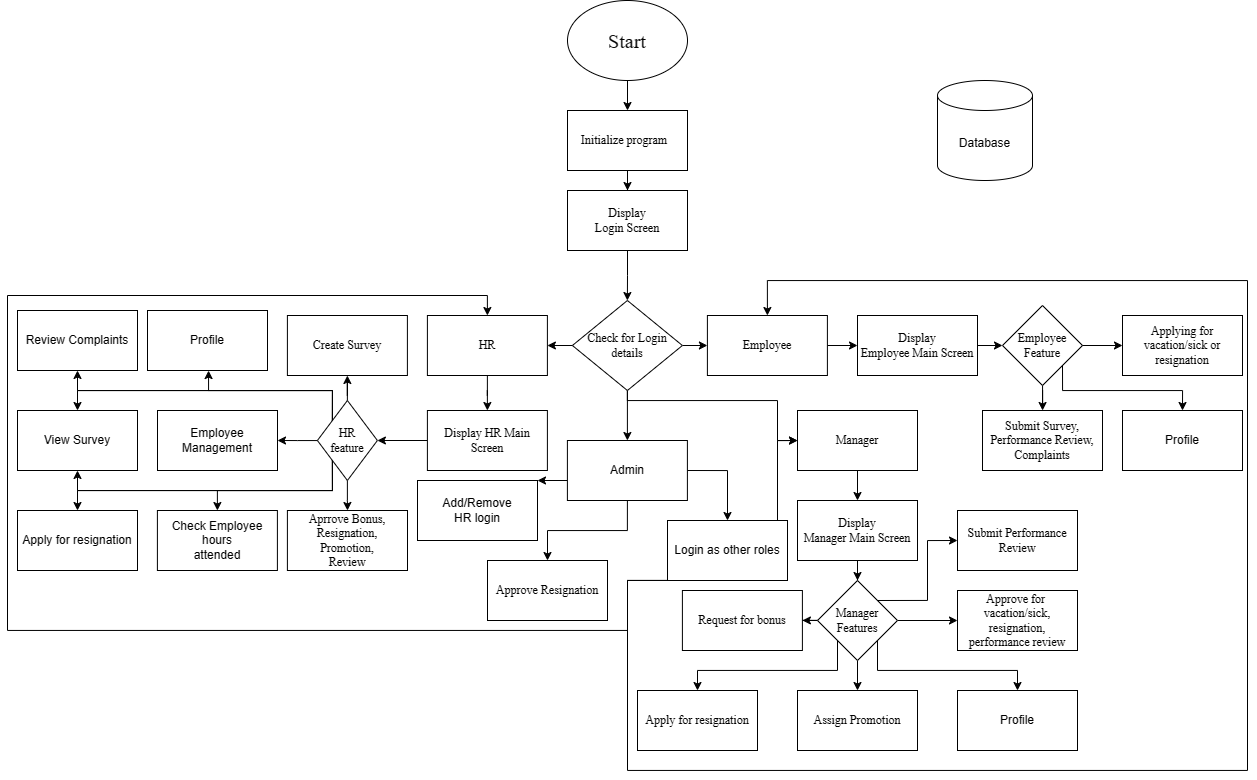

The diagram above was exported from draw.io. Its source (the exported page's mxGraphModel, read from the mxfile embedded in the PNG):
<mxGraphModel dx="2076" dy="629" grid="1" gridSize="10" guides="1" tooltips="1" connect="1" arrows="1" fold="1" page="1" pageScale="1" pageWidth="850" pageHeight="1100" math="0" shadow="0">
  <root>
    <mxCell id="0" />
    <mxCell id="1" parent="0" />
    <mxCell id="EQr21W7R5ZVl4X3dIZeW-3" value="" style="edgeStyle=orthogonalEdgeStyle;rounded=0;orthogonalLoop=1;jettySize=auto;html=1;" parent="1" source="EQr21W7R5ZVl4X3dIZeW-1" target="EQr21W7R5ZVl4X3dIZeW-2" edge="1">
      <mxGeometry relative="1" as="geometry" />
    </mxCell>
    <mxCell id="EQr21W7R5ZVl4X3dIZeW-1" value="&lt;font style=&quot;font-size: 20px;&quot;&gt;Start&lt;/font&gt;" style="ellipse;whiteSpace=wrap;html=1;fontFamily=Times New Roman;" parent="1" vertex="1">
      <mxGeometry x="350" y="10" width="120" height="80" as="geometry" />
    </mxCell>
    <mxCell id="EQr21W7R5ZVl4X3dIZeW-12" value="" style="edgeStyle=orthogonalEdgeStyle;rounded=0;orthogonalLoop=1;jettySize=auto;html=1;" parent="1" source="EQr21W7R5ZVl4X3dIZeW-2" target="EQr21W7R5ZVl4X3dIZeW-11" edge="1">
      <mxGeometry relative="1" as="geometry" />
    </mxCell>
    <mxCell id="EQr21W7R5ZVl4X3dIZeW-2" value="Initialize program&amp;nbsp;&amp;nbsp;" style="whiteSpace=wrap;html=1;fontFamily=Times New Roman;" parent="1" vertex="1">
      <mxGeometry x="350" y="120" width="120" height="60" as="geometry" />
    </mxCell>
    <mxCell id="EQr21W7R5ZVl4X3dIZeW-16" value="" style="edgeStyle=orthogonalEdgeStyle;rounded=0;orthogonalLoop=1;jettySize=auto;html=1;" parent="1" source="EQr21W7R5ZVl4X3dIZeW-11" target="EQr21W7R5ZVl4X3dIZeW-15" edge="1">
      <mxGeometry relative="1" as="geometry" />
    </mxCell>
    <mxCell id="EQr21W7R5ZVl4X3dIZeW-11" value="Display &lt;br&gt;Login Screen" style="whiteSpace=wrap;html=1;fontFamily=Times New Roman;" parent="1" vertex="1">
      <mxGeometry x="350" y="200" width="120" height="60" as="geometry" />
    </mxCell>
    <mxCell id="EQr21W7R5ZVl4X3dIZeW-18" value="" style="edgeStyle=orthogonalEdgeStyle;rounded=0;orthogonalLoop=1;jettySize=auto;html=1;" parent="1" source="EQr21W7R5ZVl4X3dIZeW-15" target="EQr21W7R5ZVl4X3dIZeW-17" edge="1">
      <mxGeometry relative="1" as="geometry">
        <Array as="points">
          <mxPoint x="410" y="410" />
          <mxPoint x="560" y="410" />
          <mxPoint x="560" y="450" />
        </Array>
      </mxGeometry>
    </mxCell>
    <mxCell id="EQr21W7R5ZVl4X3dIZeW-20" value="" style="edgeStyle=orthogonalEdgeStyle;rounded=0;orthogonalLoop=1;jettySize=auto;html=1;" parent="1" source="EQr21W7R5ZVl4X3dIZeW-15" target="EQr21W7R5ZVl4X3dIZeW-19" edge="1">
      <mxGeometry relative="1" as="geometry" />
    </mxCell>
    <mxCell id="EQr21W7R5ZVl4X3dIZeW-22" value="" style="edgeStyle=orthogonalEdgeStyle;rounded=0;orthogonalLoop=1;jettySize=auto;html=1;" parent="1" source="EQr21W7R5ZVl4X3dIZeW-15" target="EQr21W7R5ZVl4X3dIZeW-21" edge="1">
      <mxGeometry relative="1" as="geometry" />
    </mxCell>
    <mxCell id="ErSS763vBnddS_wtB-cu-8" style="edgeStyle=orthogonalEdgeStyle;rounded=0;orthogonalLoop=1;jettySize=auto;html=1;entryX=0.5;entryY=0;entryDx=0;entryDy=0;" parent="1" source="EQr21W7R5ZVl4X3dIZeW-15" target="GLSSM8lwYj0UyMztoxBY-44" edge="1">
      <mxGeometry relative="1" as="geometry" />
    </mxCell>
    <mxCell id="EQr21W7R5ZVl4X3dIZeW-15" value="Check for Login details" style="rhombus;whiteSpace=wrap;html=1;fontFamily=Times New Roman;" parent="1" vertex="1">
      <mxGeometry x="354.9" y="310" width="110" height="90" as="geometry" />
    </mxCell>
    <mxCell id="EQr21W7R5ZVl4X3dIZeW-26" value="" style="edgeStyle=orthogonalEdgeStyle;rounded=0;orthogonalLoop=1;jettySize=auto;html=1;" parent="1" source="EQr21W7R5ZVl4X3dIZeW-17" target="EQr21W7R5ZVl4X3dIZeW-25" edge="1">
      <mxGeometry relative="1" as="geometry" />
    </mxCell>
    <mxCell id="EQr21W7R5ZVl4X3dIZeW-17" value="Manager" style="whiteSpace=wrap;html=1;fontFamily=Times New Roman;" parent="1" vertex="1">
      <mxGeometry x="580" y="420" width="120" height="60" as="geometry" />
    </mxCell>
    <mxCell id="EQr21W7R5ZVl4X3dIZeW-29" value="" style="edgeStyle=orthogonalEdgeStyle;rounded=0;orthogonalLoop=1;jettySize=auto;html=1;" parent="1" source="EQr21W7R5ZVl4X3dIZeW-19" target="EQr21W7R5ZVl4X3dIZeW-28" edge="1">
      <mxGeometry relative="1" as="geometry" />
    </mxCell>
    <mxCell id="EQr21W7R5ZVl4X3dIZeW-19" value="Employee" style="whiteSpace=wrap;html=1;fontFamily=Times New Roman;" parent="1" vertex="1">
      <mxGeometry x="489.9" y="325" width="120" height="60" as="geometry" />
    </mxCell>
    <mxCell id="EQr21W7R5ZVl4X3dIZeW-24" value="" style="edgeStyle=orthogonalEdgeStyle;rounded=0;orthogonalLoop=1;jettySize=auto;html=1;" parent="1" source="EQr21W7R5ZVl4X3dIZeW-21" target="EQr21W7R5ZVl4X3dIZeW-23" edge="1">
      <mxGeometry relative="1" as="geometry" />
    </mxCell>
    <mxCell id="EQr21W7R5ZVl4X3dIZeW-21" value="HR" style="whiteSpace=wrap;html=1;fontFamily=Times New Roman;" parent="1" vertex="1">
      <mxGeometry x="209.89999999999998" y="325" width="120" height="60" as="geometry" />
    </mxCell>
    <mxCell id="GLSSM8lwYj0UyMztoxBY-4" value="" style="edgeStyle=orthogonalEdgeStyle;rounded=0;orthogonalLoop=1;jettySize=auto;html=1;" parent="1" source="EQr21W7R5ZVl4X3dIZeW-23" target="GLSSM8lwYj0UyMztoxBY-3" edge="1">
      <mxGeometry relative="1" as="geometry" />
    </mxCell>
    <mxCell id="EQr21W7R5ZVl4X3dIZeW-23" value="Display HR Main Screen" style="whiteSpace=wrap;html=1;fontFamily=Times New Roman;" parent="1" vertex="1">
      <mxGeometry x="209.89999999999998" y="420" width="120" height="60" as="geometry" />
    </mxCell>
    <mxCell id="GLSSM8lwYj0UyMztoxBY-9" value="" style="edgeStyle=orthogonalEdgeStyle;rounded=0;orthogonalLoop=1;jettySize=auto;html=1;" parent="1" source="EQr21W7R5ZVl4X3dIZeW-25" target="GLSSM8lwYj0UyMztoxBY-8" edge="1">
      <mxGeometry relative="1" as="geometry" />
    </mxCell>
    <mxCell id="EQr21W7R5ZVl4X3dIZeW-25" value="Display&lt;br&gt;Manager Main Screen" style="whiteSpace=wrap;html=1;fontFamily=Times New Roman;" parent="1" vertex="1">
      <mxGeometry x="580" y="510" width="120" height="60" as="geometry" />
    </mxCell>
    <mxCell id="GLSSM8lwYj0UyMztoxBY-6" value="" style="edgeStyle=orthogonalEdgeStyle;rounded=0;orthogonalLoop=1;jettySize=auto;html=1;" parent="1" source="EQr21W7R5ZVl4X3dIZeW-28" target="GLSSM8lwYj0UyMztoxBY-5" edge="1">
      <mxGeometry relative="1" as="geometry" />
    </mxCell>
    <mxCell id="EQr21W7R5ZVl4X3dIZeW-28" value="Display&lt;br&gt;Employee Main Screen" style="whiteSpace=wrap;html=1;fontFamily=Times New Roman;" parent="1" vertex="1">
      <mxGeometry x="640" y="325" width="120" height="60" as="geometry" />
    </mxCell>
    <mxCell id="GLSSM8lwYj0UyMztoxBY-12" value="" style="edgeStyle=orthogonalEdgeStyle;rounded=0;orthogonalLoop=1;jettySize=auto;html=1;" parent="1" source="GLSSM8lwYj0UyMztoxBY-3" target="GLSSM8lwYj0UyMztoxBY-11" edge="1">
      <mxGeometry relative="1" as="geometry" />
    </mxCell>
    <mxCell id="GLSSM8lwYj0UyMztoxBY-14" value="" style="edgeStyle=orthogonalEdgeStyle;rounded=0;orthogonalLoop=1;jettySize=auto;html=1;entryX=1;entryY=0.5;entryDx=0;entryDy=0;" parent="1" source="GLSSM8lwYj0UyMztoxBY-3" target="ErSS763vBnddS_wtB-cu-1" edge="1">
      <mxGeometry relative="1" as="geometry">
        <mxPoint x="69.90000000000009" y="450" as="targetPoint" />
      </mxGeometry>
    </mxCell>
    <mxCell id="GLSSM8lwYj0UyMztoxBY-16" value="" style="edgeStyle=orthogonalEdgeStyle;rounded=0;orthogonalLoop=1;jettySize=auto;html=1;" parent="1" source="GLSSM8lwYj0UyMztoxBY-3" target="GLSSM8lwYj0UyMztoxBY-15" edge="1">
      <mxGeometry relative="1" as="geometry" />
    </mxCell>
    <mxCell id="GLSSM8lwYj0UyMztoxBY-17" style="edgeStyle=orthogonalEdgeStyle;rounded=0;orthogonalLoop=1;jettySize=auto;html=1;exitX=0;exitY=1;exitDx=0;exitDy=0;" parent="1" source="GLSSM8lwYj0UyMztoxBY-3" edge="1">
      <mxGeometry relative="1" as="geometry">
        <mxPoint x="-0.1" y="520" as="targetPoint" />
        <Array as="points">
          <mxPoint x="115" y="500" />
          <mxPoint y="500" />
        </Array>
      </mxGeometry>
    </mxCell>
    <mxCell id="ErSS763vBnddS_wtB-cu-14" style="edgeStyle=orthogonalEdgeStyle;rounded=0;orthogonalLoop=1;jettySize=auto;html=1;exitX=0;exitY=0;exitDx=0;exitDy=0;" parent="1" source="GLSSM8lwYj0UyMztoxBY-3" edge="1">
      <mxGeometry relative="1" as="geometry">
        <mxPoint x="-10" y="380" as="targetPoint" />
        <Array as="points">
          <mxPoint x="115" y="400" />
          <mxPoint x="-9" y="400" />
          <mxPoint x="-9" y="380" />
        </Array>
      </mxGeometry>
    </mxCell>
    <mxCell id="ozypkc_vYGgPimxKBf-H-10" style="edgeStyle=orthogonalEdgeStyle;rounded=0;orthogonalLoop=1;jettySize=auto;html=1;exitX=0;exitY=0;exitDx=0;exitDy=0;entryX=0.5;entryY=1;entryDx=0;entryDy=0;" parent="1" source="GLSSM8lwYj0UyMztoxBY-3" target="ozypkc_vYGgPimxKBf-H-9" edge="1">
      <mxGeometry relative="1" as="geometry">
        <Array as="points">
          <mxPoint x="115" y="400" />
          <mxPoint x="-140" y="400" />
        </Array>
      </mxGeometry>
    </mxCell>
    <mxCell id="ozypkc_vYGgPimxKBf-H-11" style="edgeStyle=orthogonalEdgeStyle;rounded=0;orthogonalLoop=1;jettySize=auto;html=1;exitX=0;exitY=1;exitDx=0;exitDy=0;entryX=0.5;entryY=0;entryDx=0;entryDy=0;" parent="1" source="GLSSM8lwYj0UyMztoxBY-3" target="ozypkc_vYGgPimxKBf-H-8" edge="1">
      <mxGeometry relative="1" as="geometry">
        <Array as="points">
          <mxPoint x="115" y="500" />
          <mxPoint x="-140" y="500" />
        </Array>
      </mxGeometry>
    </mxCell>
    <mxCell id="pnGaxENF60KJRYhlOysc-3" style="edgeStyle=orthogonalEdgeStyle;rounded=0;orthogonalLoop=1;jettySize=auto;html=1;exitX=0;exitY=0;exitDx=0;exitDy=0;entryX=0.5;entryY=0;entryDx=0;entryDy=0;" parent="1" source="GLSSM8lwYj0UyMztoxBY-3" target="pnGaxENF60KJRYhlOysc-1" edge="1">
      <mxGeometry relative="1" as="geometry">
        <Array as="points">
          <mxPoint x="115" y="400" />
          <mxPoint x="-140" y="400" />
        </Array>
      </mxGeometry>
    </mxCell>
    <mxCell id="pnGaxENF60KJRYhlOysc-5" style="edgeStyle=orthogonalEdgeStyle;rounded=0;orthogonalLoop=1;jettySize=auto;html=1;exitX=0;exitY=1;exitDx=0;exitDy=0;entryX=0.5;entryY=1;entryDx=0;entryDy=0;" parent="1" source="GLSSM8lwYj0UyMztoxBY-3" target="pnGaxENF60KJRYhlOysc-1" edge="1">
      <mxGeometry relative="1" as="geometry">
        <Array as="points">
          <mxPoint x="115" y="500" />
          <mxPoint x="-140" y="500" />
        </Array>
      </mxGeometry>
    </mxCell>
    <mxCell id="GLSSM8lwYj0UyMztoxBY-3" value="HR&lt;br&gt;feature" style="rhombus;whiteSpace=wrap;html=1;fontFamily=Times New Roman;" parent="1" vertex="1">
      <mxGeometry x="99.9" y="410" width="60" height="80" as="geometry" />
    </mxCell>
    <mxCell id="GLSSM8lwYj0UyMztoxBY-24" value="" style="edgeStyle=orthogonalEdgeStyle;rounded=0;orthogonalLoop=1;jettySize=auto;html=1;" parent="1" source="GLSSM8lwYj0UyMztoxBY-5" target="GLSSM8lwYj0UyMztoxBY-23" edge="1">
      <mxGeometry relative="1" as="geometry" />
    </mxCell>
    <mxCell id="ErSS763vBnddS_wtB-cu-17" style="edgeStyle=orthogonalEdgeStyle;rounded=0;orthogonalLoop=1;jettySize=auto;html=1;exitX=1;exitY=1;exitDx=0;exitDy=0;entryX=0.5;entryY=0;entryDx=0;entryDy=0;" parent="1" source="GLSSM8lwYj0UyMztoxBY-5" target="ErSS763vBnddS_wtB-cu-16" edge="1">
      <mxGeometry relative="1" as="geometry">
        <Array as="points">
          <mxPoint x="845" y="400" />
          <mxPoint x="965" y="400" />
        </Array>
      </mxGeometry>
    </mxCell>
    <mxCell id="GLSSM8lwYj0UyMztoxBY-5" value="Employee&lt;br&gt;Feature" style="rhombus;whiteSpace=wrap;html=1;fontFamily=Times New Roman;" parent="1" vertex="1">
      <mxGeometry x="785.0000000000001" y="315" width="80" height="80" as="geometry" />
    </mxCell>
    <mxCell id="GLSSM8lwYj0UyMztoxBY-30" value="" style="edgeStyle=orthogonalEdgeStyle;rounded=0;orthogonalLoop=1;jettySize=auto;html=1;entryX=0.5;entryY=0;entryDx=0;entryDy=0;" parent="1" source="GLSSM8lwYj0UyMztoxBY-8" target="GLSSM8lwYj0UyMztoxBY-29" edge="1">
      <mxGeometry relative="1" as="geometry">
        <mxPoint x="409.9526315789475" y="680" as="targetPoint" />
        <Array as="points">
          <mxPoint x="640" y="670" />
        </Array>
      </mxGeometry>
    </mxCell>
    <mxCell id="GLSSM8lwYj0UyMztoxBY-32" value="" style="edgeStyle=orthogonalEdgeStyle;rounded=0;orthogonalLoop=1;jettySize=auto;html=1;" parent="1" source="GLSSM8lwYj0UyMztoxBY-8" target="GLSSM8lwYj0UyMztoxBY-31" edge="1">
      <mxGeometry relative="1" as="geometry" />
    </mxCell>
    <mxCell id="GLSSM8lwYj0UyMztoxBY-34" value="" style="edgeStyle=orthogonalEdgeStyle;rounded=0;orthogonalLoop=1;jettySize=auto;html=1;" parent="1" source="GLSSM8lwYj0UyMztoxBY-8" target="GLSSM8lwYj0UyMztoxBY-33" edge="1">
      <mxGeometry relative="1" as="geometry" />
    </mxCell>
    <mxCell id="ErSS763vBnddS_wtB-cu-19" style="edgeStyle=orthogonalEdgeStyle;rounded=0;orthogonalLoop=1;jettySize=auto;html=1;exitX=1;exitY=1;exitDx=0;exitDy=0;entryX=0.5;entryY=0;entryDx=0;entryDy=0;" parent="1" source="GLSSM8lwYj0UyMztoxBY-8" target="ErSS763vBnddS_wtB-cu-18" edge="1">
      <mxGeometry relative="1" as="geometry">
        <Array as="points">
          <mxPoint x="660" y="680" />
          <mxPoint x="800" y="680" />
        </Array>
      </mxGeometry>
    </mxCell>
    <mxCell id="ozypkc_vYGgPimxKBf-H-2" style="edgeStyle=orthogonalEdgeStyle;rounded=0;orthogonalLoop=1;jettySize=auto;html=1;exitX=0;exitY=1;exitDx=0;exitDy=0;entryX=0.5;entryY=0;entryDx=0;entryDy=0;" parent="1" source="GLSSM8lwYj0UyMztoxBY-8" target="ozypkc_vYGgPimxKBf-H-1" edge="1">
      <mxGeometry relative="1" as="geometry">
        <Array as="points">
          <mxPoint x="620" y="680" />
          <mxPoint x="480" y="680" />
        </Array>
      </mxGeometry>
    </mxCell>
    <mxCell id="ozypkc_vYGgPimxKBf-H-4" style="edgeStyle=orthogonalEdgeStyle;rounded=0;orthogonalLoop=1;jettySize=auto;html=1;exitX=1;exitY=0;exitDx=0;exitDy=0;entryX=0;entryY=0.5;entryDx=0;entryDy=0;" parent="1" source="GLSSM8lwYj0UyMztoxBY-8" target="ozypkc_vYGgPimxKBf-H-3" edge="1">
      <mxGeometry relative="1" as="geometry">
        <Array as="points">
          <mxPoint x="710" y="610" />
          <mxPoint x="710" y="550" />
        </Array>
      </mxGeometry>
    </mxCell>
    <mxCell id="GLSSM8lwYj0UyMztoxBY-8" value="Manager&lt;br&gt;Features" style="rhombus;whiteSpace=wrap;html=1;fontFamily=Times New Roman;" parent="1" vertex="1">
      <mxGeometry x="600" y="590" width="80" height="80" as="geometry" />
    </mxCell>
    <mxCell id="GLSSM8lwYj0UyMztoxBY-11" value="Aprrove Bonus,&lt;br&gt;Resignation,&lt;br&gt;Promotion,&lt;br&gt;Review" style="whiteSpace=wrap;html=1;fontFamily=Times New Roman;" parent="1" vertex="1">
      <mxGeometry x="69.9" y="520" width="120.1" height="60" as="geometry" />
    </mxCell>
    <mxCell id="GLSSM8lwYj0UyMztoxBY-15" value="&lt;div&gt;Create Survey&lt;/div&gt;" style="whiteSpace=wrap;html=1;fontFamily=Times New Roman;" parent="1" vertex="1">
      <mxGeometry x="69.9" y="325" width="120" height="60" as="geometry" />
    </mxCell>
    <mxCell id="GLSSM8lwYj0UyMztoxBY-20" value="Check Employee hours&lt;br&gt;attended" style="rounded=0;whiteSpace=wrap;html=1;" parent="1" vertex="1">
      <mxGeometry x="-60.099999999999994" y="520" width="120" height="60" as="geometry" />
    </mxCell>
    <mxCell id="GLSSM8lwYj0UyMztoxBY-23" value="Submit Survey,&lt;br&gt;Performance Review, Complaints" style="whiteSpace=wrap;html=1;fontFamily=Times New Roman;" parent="1" vertex="1">
      <mxGeometry x="765.0000000000001" y="420" width="120" height="60" as="geometry" />
    </mxCell>
    <mxCell id="GLSSM8lwYj0UyMztoxBY-25" value="Applying for&lt;br&gt;vacation/sick or resignation" style="whiteSpace=wrap;html=1;fontFamily=Times New Roman;" parent="1" vertex="1">
      <mxGeometry x="905" y="325" width="120" height="60" as="geometry" />
    </mxCell>
    <mxCell id="GLSSM8lwYj0UyMztoxBY-29" value="Assign Promotion" style="whiteSpace=wrap;html=1;fontFamily=Times New Roman;" parent="1" vertex="1">
      <mxGeometry x="580" y="700" width="120" height="60" as="geometry" />
    </mxCell>
    <mxCell id="GLSSM8lwYj0UyMztoxBY-31" value="Approve for&amp;nbsp;&lt;br&gt;vacation/sick,&lt;br&gt;resignation, performance review" style="whiteSpace=wrap;html=1;fontFamily=Times New Roman;" parent="1" vertex="1">
      <mxGeometry x="740" y="600" width="120" height="60" as="geometry" />
    </mxCell>
    <mxCell id="GLSSM8lwYj0UyMztoxBY-33" value="Request for bonus" style="whiteSpace=wrap;html=1;fontFamily=Times New Roman;" parent="1" vertex="1">
      <mxGeometry x="464.9" y="600" width="120" height="60" as="geometry" />
    </mxCell>
    <mxCell id="GLSSM8lwYj0UyMztoxBY-46" value="" style="edgeStyle=orthogonalEdgeStyle;rounded=0;orthogonalLoop=1;jettySize=auto;html=1;" parent="1" source="GLSSM8lwYj0UyMztoxBY-44" target="GLSSM8lwYj0UyMztoxBY-45" edge="1">
      <mxGeometry relative="1" as="geometry">
        <Array as="points">
          <mxPoint x="280" y="500" />
        </Array>
      </mxGeometry>
    </mxCell>
    <mxCell id="ozypkc_vYGgPimxKBf-H-5" style="edgeStyle=orthogonalEdgeStyle;rounded=0;orthogonalLoop=1;jettySize=auto;html=1;exitX=1;exitY=0.5;exitDx=0;exitDy=0;entryX=0.5;entryY=0;entryDx=0;entryDy=0;" parent="1" source="GLSSM8lwYj0UyMztoxBY-44" target="ErSS763vBnddS_wtB-cu-2" edge="1">
      <mxGeometry relative="1" as="geometry" />
    </mxCell>
    <mxCell id="ozypkc_vYGgPimxKBf-H-7" style="edgeStyle=orthogonalEdgeStyle;rounded=0;orthogonalLoop=1;jettySize=auto;html=1;exitX=0.5;exitY=1;exitDx=0;exitDy=0;" parent="1" source="GLSSM8lwYj0UyMztoxBY-44" target="ozypkc_vYGgPimxKBf-H-6" edge="1">
      <mxGeometry relative="1" as="geometry" />
    </mxCell>
    <mxCell id="GLSSM8lwYj0UyMztoxBY-44" value="Admin" style="rounded=0;whiteSpace=wrap;html=1;" parent="1" vertex="1">
      <mxGeometry x="349.9" y="450" width="120" height="60" as="geometry" />
    </mxCell>
    <mxCell id="GLSSM8lwYj0UyMztoxBY-45" value="Add/Remove&lt;br&gt;HR login" style="rounded=0;whiteSpace=wrap;html=1;" parent="1" vertex="1">
      <mxGeometry x="200" y="490" width="120" height="60" as="geometry" />
    </mxCell>
    <mxCell id="ErSS763vBnddS_wtB-cu-1" value="Employee Management" style="rounded=0;whiteSpace=wrap;html=1;" parent="1" vertex="1">
      <mxGeometry x="-60" y="420" width="120" height="60" as="geometry" />
    </mxCell>
    <mxCell id="ErSS763vBnddS_wtB-cu-11" style="edgeStyle=orthogonalEdgeStyle;rounded=0;orthogonalLoop=1;jettySize=auto;html=1;entryX=0;entryY=0.5;entryDx=0;entryDy=0;" parent="1" source="ErSS763vBnddS_wtB-cu-2" target="EQr21W7R5ZVl4X3dIZeW-17" edge="1">
      <mxGeometry relative="1" as="geometry">
        <Array as="points">
          <mxPoint x="560" y="450" />
        </Array>
      </mxGeometry>
    </mxCell>
    <mxCell id="ErSS763vBnddS_wtB-cu-12" style="edgeStyle=orthogonalEdgeStyle;rounded=0;orthogonalLoop=1;jettySize=auto;html=1;entryX=0.5;entryY=0;entryDx=0;entryDy=0;" parent="1" source="ErSS763vBnddS_wtB-cu-2" target="EQr21W7R5ZVl4X3dIZeW-21" edge="1">
      <mxGeometry relative="1" as="geometry">
        <Array as="points">
          <mxPoint x="410" y="590" />
          <mxPoint x="410" y="640" />
          <mxPoint x="-210" y="640" />
          <mxPoint x="-210" y="305" />
          <mxPoint x="270" y="305" />
        </Array>
      </mxGeometry>
    </mxCell>
    <mxCell id="ErSS763vBnddS_wtB-cu-13" style="edgeStyle=orthogonalEdgeStyle;rounded=0;orthogonalLoop=1;jettySize=auto;html=1;entryX=0.5;entryY=0;entryDx=0;entryDy=0;" parent="1" source="ErSS763vBnddS_wtB-cu-2" target="EQr21W7R5ZVl4X3dIZeW-19" edge="1">
      <mxGeometry relative="1" as="geometry">
        <Array as="points">
          <mxPoint x="410" y="590" />
          <mxPoint x="410" y="780" />
          <mxPoint x="1030" y="780" />
          <mxPoint x="1030" y="290" />
          <mxPoint x="550" y="290" />
        </Array>
      </mxGeometry>
    </mxCell>
    <mxCell id="ErSS763vBnddS_wtB-cu-2" value="Login as other roles" style="whiteSpace=wrap;html=1;rounded=0;" parent="1" vertex="1">
      <mxGeometry x="450" y="530" width="120" height="60" as="geometry" />
    </mxCell>
    <mxCell id="ErSS763vBnddS_wtB-cu-6" value="" style="endArrow=classic;html=1;rounded=0;entryX=0;entryY=0.5;entryDx=0;entryDy=0;exitX=1;exitY=0.5;exitDx=0;exitDy=0;" parent="1" source="GLSSM8lwYj0UyMztoxBY-5" target="GLSSM8lwYj0UyMztoxBY-25" edge="1">
      <mxGeometry width="50" height="50" relative="1" as="geometry">
        <mxPoint x="865" y="360" as="sourcePoint" />
        <mxPoint x="915" y="310" as="targetPoint" />
      </mxGeometry>
    </mxCell>
    <mxCell id="ErSS763vBnddS_wtB-cu-15" value="Profile" style="rounded=0;whiteSpace=wrap;html=1;" parent="1" vertex="1">
      <mxGeometry x="-70" y="320" width="120" height="60" as="geometry" />
    </mxCell>
    <mxCell id="ErSS763vBnddS_wtB-cu-16" value="Profile" style="rounded=0;whiteSpace=wrap;html=1;" parent="1" vertex="1">
      <mxGeometry x="905" y="420" width="120" height="60" as="geometry" />
    </mxCell>
    <mxCell id="ErSS763vBnddS_wtB-cu-18" value="Profile" style="rounded=0;whiteSpace=wrap;html=1;" parent="1" vertex="1">
      <mxGeometry x="740" y="700" width="120" height="60" as="geometry" />
    </mxCell>
    <mxCell id="ozypkc_vYGgPimxKBf-H-1" value="Apply for resignation" style="whiteSpace=wrap;html=1;fontFamily=Times New Roman;" parent="1" vertex="1">
      <mxGeometry x="420" y="700" width="120" height="60" as="geometry" />
    </mxCell>
    <mxCell id="ozypkc_vYGgPimxKBf-H-3" value="Submit Performance Review" style="whiteSpace=wrap;html=1;fontFamily=Times New Roman;" parent="1" vertex="1">
      <mxGeometry x="740" y="520" width="120" height="60" as="geometry" />
    </mxCell>
    <mxCell id="ozypkc_vYGgPimxKBf-H-6" value="Approve Resignation" style="whiteSpace=wrap;html=1;fontFamily=Times New Roman;" parent="1" vertex="1">
      <mxGeometry x="270" y="570" width="120" height="60" as="geometry" />
    </mxCell>
    <mxCell id="ozypkc_vYGgPimxKBf-H-8" value="Apply for resignation" style="rounded=0;whiteSpace=wrap;html=1;" parent="1" vertex="1">
      <mxGeometry x="-200" y="520" width="120" height="60" as="geometry" />
    </mxCell>
    <mxCell id="ozypkc_vYGgPimxKBf-H-9" value="Review Complaints" style="rounded=0;whiteSpace=wrap;html=1;" parent="1" vertex="1">
      <mxGeometry x="-200" y="320" width="120" height="60" as="geometry" />
    </mxCell>
    <mxCell id="pnGaxENF60KJRYhlOysc-1" value="View Survey" style="rounded=0;whiteSpace=wrap;html=1;" parent="1" vertex="1">
      <mxGeometry x="-200" y="420" width="120" height="60" as="geometry" />
    </mxCell>
    <mxCell id="WvlhqcI5jXNN_MKNXBje-1" value="Database" style="shape=cylinder3;whiteSpace=wrap;html=1;boundedLbl=1;backgroundOutline=1;size=15;" vertex="1" parent="1">
      <mxGeometry x="720" y="90" width="95" height="100" as="geometry" />
    </mxCell>
  </root>
</mxGraphModel>